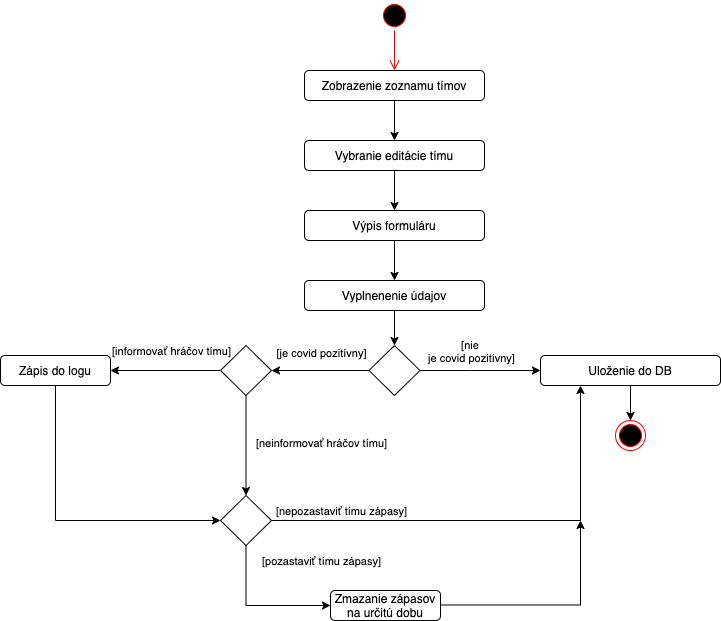

The diagram above was exported from draw.io. Its source (the exported page's mxGraphModel, read from the mxfile embedded in the PNG):
<mxGraphModel dx="1426" dy="794" grid="1" gridSize="10" guides="1" tooltips="1" connect="1" arrows="1" fold="1" page="1" pageScale="1" pageWidth="827" pageHeight="1169" math="0" shadow="0">
  <root>
    <mxCell id="Q9R8Y1vOpYDgIfLCk3a4-0" />
    <mxCell id="Q9R8Y1vOpYDgIfLCk3a4-1" parent="Q9R8Y1vOpYDgIfLCk3a4-0" />
    <mxCell id="lxIutJdxryQnNWOngAfa-31" value="" style="ellipse;html=1;shape=startState;fillColor=#000000;strokeColor=#ff0000;" vertex="1" parent="Q9R8Y1vOpYDgIfLCk3a4-1">
      <mxGeometry x="399" y="40" width="30" height="30" as="geometry" />
    </mxCell>
    <mxCell id="lxIutJdxryQnNWOngAfa-32" value="" style="edgeStyle=orthogonalEdgeStyle;html=1;verticalAlign=bottom;endArrow=open;endSize=8;strokeColor=#ff0000;" edge="1" parent="Q9R8Y1vOpYDgIfLCk3a4-1" source="lxIutJdxryQnNWOngAfa-31">
      <mxGeometry relative="1" as="geometry">
        <mxPoint x="414" y="109.99999999999989" as="targetPoint" />
      </mxGeometry>
    </mxCell>
    <mxCell id="lxIutJdxryQnNWOngAfa-33" value="" style="edgeStyle=orthogonalEdgeStyle;rounded=0;orthogonalLoop=1;jettySize=auto;html=1;" edge="1" parent="Q9R8Y1vOpYDgIfLCk3a4-1" source="lxIutJdxryQnNWOngAfa-34" target="lxIutJdxryQnNWOngAfa-36">
      <mxGeometry relative="1" as="geometry" />
    </mxCell>
    <mxCell id="lxIutJdxryQnNWOngAfa-34" value="Zobrazenie zoznamu tímov" style="rounded=1;whiteSpace=wrap;html=1;" vertex="1" parent="Q9R8Y1vOpYDgIfLCk3a4-1">
      <mxGeometry x="324" y="110" width="180" height="30" as="geometry" />
    </mxCell>
    <mxCell id="lxIutJdxryQnNWOngAfa-35" value="" style="edgeStyle=orthogonalEdgeStyle;rounded=0;orthogonalLoop=1;jettySize=auto;html=1;" edge="1" parent="Q9R8Y1vOpYDgIfLCk3a4-1" source="lxIutJdxryQnNWOngAfa-36" target="lxIutJdxryQnNWOngAfa-47">
      <mxGeometry relative="1" as="geometry" />
    </mxCell>
    <mxCell id="lxIutJdxryQnNWOngAfa-36" value="Vybranie editácie tímu" style="rounded=1;whiteSpace=wrap;html=1;" vertex="1" parent="Q9R8Y1vOpYDgIfLCk3a4-1">
      <mxGeometry x="324" y="180" width="180" height="30" as="geometry" />
    </mxCell>
    <mxCell id="lxIutJdxryQnNWOngAfa-67" value="" style="edgeStyle=orthogonalEdgeStyle;rounded=0;orthogonalLoop=1;jettySize=auto;html=1;" edge="1" parent="Q9R8Y1vOpYDgIfLCk3a4-1" source="lxIutJdxryQnNWOngAfa-38" target="lxIutJdxryQnNWOngAfa-65">
      <mxGeometry relative="1" as="geometry" />
    </mxCell>
    <mxCell id="lxIutJdxryQnNWOngAfa-38" value="Vyplnenenie údajov" style="rounded=1;whiteSpace=wrap;html=1;" vertex="1" parent="Q9R8Y1vOpYDgIfLCk3a4-1">
      <mxGeometry x="324" y="320" width="180" height="30" as="geometry" />
    </mxCell>
    <mxCell id="lxIutJdxryQnNWOngAfa-44" value="" style="edgeStyle=orthogonalEdgeStyle;rounded=0;orthogonalLoop=1;jettySize=auto;html=1;" edge="1" parent="Q9R8Y1vOpYDgIfLCk3a4-1" source="lxIutJdxryQnNWOngAfa-45" target="lxIutJdxryQnNWOngAfa-48">
      <mxGeometry relative="1" as="geometry" />
    </mxCell>
    <mxCell id="lxIutJdxryQnNWOngAfa-45" value="Uloženie do DB" style="rounded=1;whiteSpace=wrap;html=1;" vertex="1" parent="Q9R8Y1vOpYDgIfLCk3a4-1">
      <mxGeometry x="560" y="395" width="180" height="30" as="geometry" />
    </mxCell>
    <mxCell id="lxIutJdxryQnNWOngAfa-46" value="" style="edgeStyle=orthogonalEdgeStyle;rounded=0;orthogonalLoop=1;jettySize=auto;html=1;" edge="1" parent="Q9R8Y1vOpYDgIfLCk3a4-1" source="lxIutJdxryQnNWOngAfa-47">
      <mxGeometry relative="1" as="geometry">
        <mxPoint x="414" y="320" as="targetPoint" />
      </mxGeometry>
    </mxCell>
    <mxCell id="lxIutJdxryQnNWOngAfa-47" value="Výpis formuláru" style="rounded=1;whiteSpace=wrap;html=1;" vertex="1" parent="Q9R8Y1vOpYDgIfLCk3a4-1">
      <mxGeometry x="324" y="250" width="180" height="30" as="geometry" />
    </mxCell>
    <mxCell id="lxIutJdxryQnNWOngAfa-48" value="" style="ellipse;html=1;shape=endState;fillColor=#000000;strokeColor=#ff0000;" vertex="1" parent="Q9R8Y1vOpYDgIfLCk3a4-1">
      <mxGeometry x="635" y="460" width="30" height="30" as="geometry" />
    </mxCell>
    <mxCell id="lxIutJdxryQnNWOngAfa-71" value="" style="edgeStyle=orthogonalEdgeStyle;rounded=0;orthogonalLoop=1;jettySize=auto;html=1;entryX=1;entryY=0.5;entryDx=0;entryDy=0;" edge="1" parent="Q9R8Y1vOpYDgIfLCk3a4-1" source="lxIutJdxryQnNWOngAfa-65" target="lxIutJdxryQnNWOngAfa-72">
      <mxGeometry relative="1" as="geometry">
        <mxPoint x="280" y="410" as="targetPoint" />
      </mxGeometry>
    </mxCell>
    <mxCell id="lxIutJdxryQnNWOngAfa-65" value="" style="rhombus;" vertex="1" parent="Q9R8Y1vOpYDgIfLCk3a4-1">
      <mxGeometry x="388.5" y="385" width="51" height="50" as="geometry" />
    </mxCell>
    <mxCell id="lxIutJdxryQnNWOngAfa-68" value="" style="edgeStyle=orthogonalEdgeStyle;rounded=0;orthogonalLoop=1;jettySize=auto;html=1;entryX=0;entryY=0.5;entryDx=0;entryDy=0;exitX=1;exitY=0.5;exitDx=0;exitDy=0;" edge="1" parent="Q9R8Y1vOpYDgIfLCk3a4-1" source="lxIutJdxryQnNWOngAfa-65" target="lxIutJdxryQnNWOngAfa-45">
      <mxGeometry relative="1" as="geometry">
        <mxPoint x="470" y="400" as="sourcePoint" />
        <mxPoint x="470" y="435" as="targetPoint" />
        <Array as="points">
          <mxPoint x="490" y="410" />
          <mxPoint x="490" y="410" />
        </Array>
      </mxGeometry>
    </mxCell>
    <mxCell id="lxIutJdxryQnNWOngAfa-69" value="[nie &lt;br&gt;je covid pozitívny]" style="edgeLabel;html=1;align=center;verticalAlign=middle;resizable=0;points=[];" vertex="1" connectable="0" parent="lxIutJdxryQnNWOngAfa-68">
      <mxGeometry x="-0.1618" y="18" relative="1" as="geometry">
        <mxPoint x="-0.5" y="-2" as="offset" />
      </mxGeometry>
    </mxCell>
    <mxCell id="lxIutJdxryQnNWOngAfa-75" value="" style="edgeStyle=orthogonalEdgeStyle;rounded=0;orthogonalLoop=1;jettySize=auto;html=1;" edge="1" parent="Q9R8Y1vOpYDgIfLCk3a4-1" source="lxIutJdxryQnNWOngAfa-72" target="lxIutJdxryQnNWOngAfa-74">
      <mxGeometry relative="1" as="geometry" />
    </mxCell>
    <mxCell id="lxIutJdxryQnNWOngAfa-79" value="" style="edgeStyle=orthogonalEdgeStyle;rounded=0;orthogonalLoop=1;jettySize=auto;html=1;" edge="1" parent="Q9R8Y1vOpYDgIfLCk3a4-1" source="lxIutJdxryQnNWOngAfa-72" target="lxIutJdxryQnNWOngAfa-78">
      <mxGeometry relative="1" as="geometry" />
    </mxCell>
    <mxCell id="lxIutJdxryQnNWOngAfa-72" value="" style="rhombus;" vertex="1" parent="Q9R8Y1vOpYDgIfLCk3a4-1">
      <mxGeometry x="240" y="385" width="51" height="50" as="geometry" />
    </mxCell>
    <mxCell id="lxIutJdxryQnNWOngAfa-73" value="&amp;nbsp;&lt;br&gt;[je covid pozitívny]" style="edgeLabel;html=1;align=center;verticalAlign=middle;resizable=0;points=[];" vertex="1" connectable="0" parent="Q9R8Y1vOpYDgIfLCk3a4-1">
      <mxGeometry x="340" y="385" as="geometry" />
    </mxCell>
    <mxCell id="lxIutJdxryQnNWOngAfa-74" value="Zápis do logu" style="rounded=1;whiteSpace=wrap;html=1;" vertex="1" parent="Q9R8Y1vOpYDgIfLCk3a4-1">
      <mxGeometry x="20" y="395" width="110" height="30" as="geometry" />
    </mxCell>
    <mxCell id="lxIutJdxryQnNWOngAfa-76" value="[informovať hráčov tímu]" style="edgeLabel;html=1;align=center;verticalAlign=middle;resizable=0;points=[];" vertex="1" connectable="0" parent="Q9R8Y1vOpYDgIfLCk3a4-1">
      <mxGeometry x="190" y="390" as="geometry" />
    </mxCell>
    <mxCell id="lxIutJdxryQnNWOngAfa-78" value="" style="rhombus;" vertex="1" parent="Q9R8Y1vOpYDgIfLCk3a4-1">
      <mxGeometry x="240" y="535" width="51" height="50" as="geometry" />
    </mxCell>
    <mxCell id="lxIutJdxryQnNWOngAfa-80" value="&lt;br&gt;[neinformovať hráčov tímu]" style="edgeLabel;html=1;align=center;verticalAlign=middle;resizable=0;points=[];" vertex="1" connectable="0" parent="Q9R8Y1vOpYDgIfLCk3a4-1">
      <mxGeometry x="340" y="475" as="geometry" />
    </mxCell>
    <mxCell id="lxIutJdxryQnNWOngAfa-81" value="" style="edgeStyle=orthogonalEdgeStyle;rounded=0;orthogonalLoop=1;jettySize=auto;html=1;exitX=0.5;exitY=1;exitDx=0;exitDy=0;entryX=0;entryY=0.5;entryDx=0;entryDy=0;" edge="1" parent="Q9R8Y1vOpYDgIfLCk3a4-1" source="lxIutJdxryQnNWOngAfa-74" target="lxIutJdxryQnNWOngAfa-78">
      <mxGeometry relative="1" as="geometry">
        <mxPoint x="74.5" y="430" as="sourcePoint" />
        <mxPoint x="74.5" y="485" as="targetPoint" />
        <Array as="points">
          <mxPoint x="75" y="560" />
        </Array>
      </mxGeometry>
    </mxCell>
    <mxCell id="lxIutJdxryQnNWOngAfa-82" value="" style="edgeStyle=orthogonalEdgeStyle;rounded=0;orthogonalLoop=1;jettySize=auto;html=1;exitX=1;exitY=0.5;exitDx=0;exitDy=0;" edge="1" parent="Q9R8Y1vOpYDgIfLCk3a4-1" source="lxIutJdxryQnNWOngAfa-78">
      <mxGeometry relative="1" as="geometry">
        <mxPoint x="319" y="560" as="sourcePoint" />
        <mxPoint x="600" y="425" as="targetPoint" />
        <Array as="points">
          <mxPoint x="600" y="560" />
          <mxPoint x="600" y="425" />
        </Array>
      </mxGeometry>
    </mxCell>
    <mxCell id="lxIutJdxryQnNWOngAfa-84" value="[nepozastaviť tímu zápasy]" style="edgeLabel;html=1;align=center;verticalAlign=middle;resizable=0;points=[];" vertex="1" connectable="0" parent="Q9R8Y1vOpYDgIfLCk3a4-1">
      <mxGeometry x="360" y="550" as="geometry" />
    </mxCell>
    <mxCell id="lxIutJdxryQnNWOngAfa-85" value="Zmazanie zápasov na určitú dobu" style="rounded=1;whiteSpace=wrap;html=1;" vertex="1" parent="Q9R8Y1vOpYDgIfLCk3a4-1">
      <mxGeometry x="350" y="630" width="110" height="30" as="geometry" />
    </mxCell>
    <mxCell id="lxIutJdxryQnNWOngAfa-86" value="" style="edgeStyle=orthogonalEdgeStyle;rounded=0;orthogonalLoop=1;jettySize=auto;html=1;entryX=0;entryY=0.5;entryDx=0;entryDy=0;exitX=0.5;exitY=1;exitDx=0;exitDy=0;" edge="1" parent="Q9R8Y1vOpYDgIfLCk3a4-1" source="lxIutJdxryQnNWOngAfa-78" target="lxIutJdxryQnNWOngAfa-85">
      <mxGeometry relative="1" as="geometry">
        <mxPoint x="265" y="600" as="sourcePoint" />
        <mxPoint x="265" y="680" as="targetPoint" />
        <Array as="points">
          <mxPoint x="266" y="645" />
        </Array>
      </mxGeometry>
    </mxCell>
    <mxCell id="lxIutJdxryQnNWOngAfa-88" value="" style="edgeStyle=orthogonalEdgeStyle;rounded=0;orthogonalLoop=1;jettySize=auto;html=1;exitX=1;exitY=0.5;exitDx=0;exitDy=0;" edge="1" parent="Q9R8Y1vOpYDgIfLCk3a4-1">
      <mxGeometry relative="1" as="geometry">
        <mxPoint x="460" y="644.5" as="sourcePoint" />
        <mxPoint x="600" y="560" as="targetPoint" />
        <Array as="points">
          <mxPoint x="510.5" y="644.5" />
          <mxPoint x="510.5" y="644.5" />
        </Array>
      </mxGeometry>
    </mxCell>
    <mxCell id="lxIutJdxryQnNWOngAfa-90" value="[pozastaviť tímu zápasy]" style="edgeLabel;html=1;align=center;verticalAlign=middle;resizable=0;points=[];" vertex="1" connectable="0" parent="Q9R8Y1vOpYDgIfLCk3a4-1">
      <mxGeometry x="340" y="600" as="geometry" />
    </mxCell>
  </root>
</mxGraphModel>